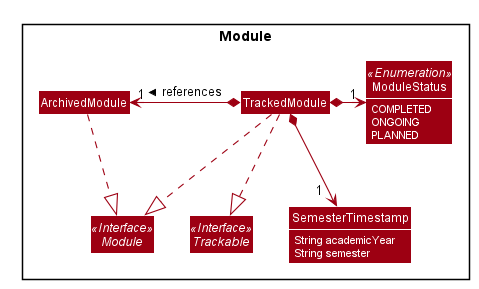

The diagram above was rendered by PlantUML. Its source (embedded in the PNG):
@startuml








skinparam BackgroundColor #FFFFFFF

skinparam Shadowing false

skinparam Class {
    AttributeFontColor #FFFFFF
    AttributeFontName Arial
    FontColor #FFFFFF
    BorderThickness 1
    BorderColor #FFFFFF
    StereotypeFontColor #FFFFFF
    FontName Arial
}

skinparam Actor {
    BorderColor #000000
    Color #000000
    FontName Arial
}

skinparam Sequence {
    MessageAlign center
    BoxFontSize 15
    BoxPadding 0
    BoxFontColor #FFFFFF
    FontName Arial
}

skinparam Participant {
    FontColor #FFFFFFF
    Padding 20
}

skinparam MinClassWidth 50
skinparam ParticipantPadding 10
skinparam Shadowing false
skinparam DefaultTextAlignment center
skinparam packageStyle Rectangle

hide footbox
hide members
hide circle
skinparam arrowThickness 1.1
skinparam arrowColor #9D0012
skinparam classBackgroundColor #9D0012

Package Module {
Class ArchivedModule
Class TrackedModule
Interface Module <<Interface>>

Interface Trackable <<Interface>>

show ModuleStatus fields
Enum ModuleStatus <<Enumeration>> {
COMPLETED
ONGOING
PLANNED
}

show SemesterTimestamp fields
Class SemesterTimestamp {
    String academicYear
    String semester
}

}

TrackedModule *-left-> "1" ArchivedModule : references >
TrackedModule .down.|> Module
TrackedModule .down.|> Trackable
ArchivedModule .down.|> Module

TrackedModule *-right-> "1" ModuleStatus
TrackedModule *-down-> "1  " SemesterTimestamp

Module -right[hidden]- Trackable

@enduml